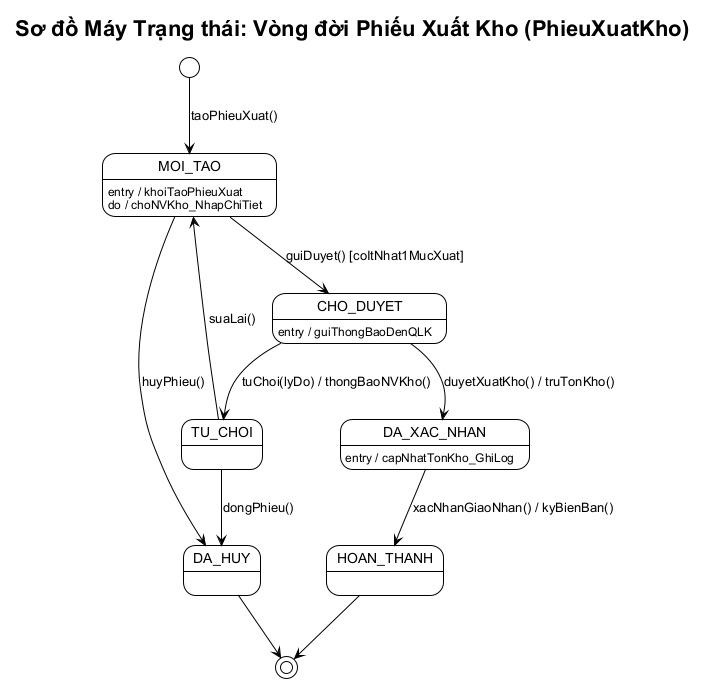

The diagram above was rendered by PlantUML. Its source (embedded in the PNG):
@startuml state-phieu-xuat-kho
!theme plain
skinparam defaultFontName "Arial"
title Sơ đồ Máy Trạng thái: Vòng đời Phiếu Xuất Kho (PhieuXuatKho)

[*] --> MOI_TAO : taoPhieuXuat()

state MOI_TAO {
    MOI_TAO : entry / khoiTaoPhieuXuat
    MOI_TAO : do / choNVKho_NhapChiTiet
}

MOI_TAO --> DA_HUY : huyPhieu()
MOI_TAO --> CHO_DUYET : guiDuyet() [coItNhat1MucXuat]

state CHO_DUYET {
    CHO_DUYET : entry / guiThongBaoDenQLK
}

CHO_DUYET --> DA_XAC_NHAN : duyetXuatKho() / truTonKho()
CHO_DUYET --> TU_CHOI : tuChoi(lyDo) / thongBaoNVKho()

TU_CHOI --> MOI_TAO : suaLai()
TU_CHOI --> DA_HUY : dongPhieu()

state DA_XAC_NHAN {
    DA_XAC_NHAN : entry / capNhatTonKho_GhiLog
}

DA_XAC_NHAN --> HOAN_THANH : xacNhanGiaoNhan() / kyBienBan()

HOAN_THANH --> [*]
DA_HUY --> [*]
@enduml